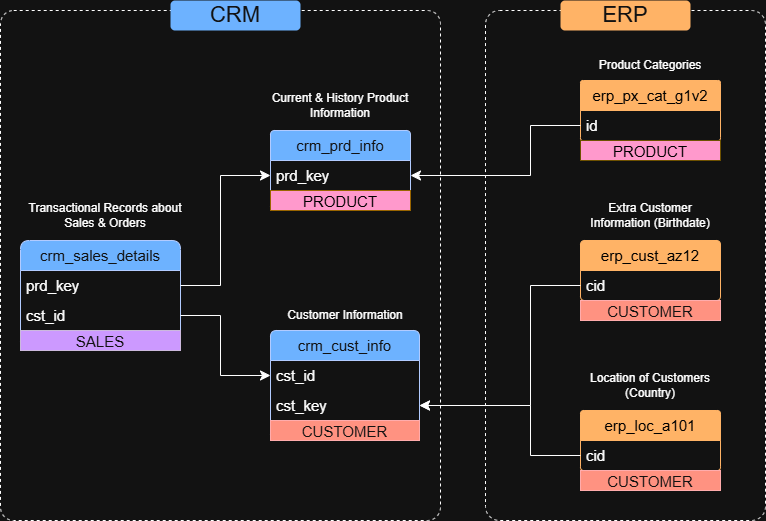

The diagram above was exported from draw.io. Its source (the exported page's mxGraphModel, read from the mxfile embedded in the PNG):
<mxGraphModel dx="1030" dy="562" grid="1" gridSize="10" guides="1" tooltips="1" connect="1" arrows="1" fold="1" page="1" pageScale="1" pageWidth="850" pageHeight="1100" math="0" shadow="0">
  <root>
    <mxCell id="0" />
    <mxCell id="1" parent="0" />
    <mxCell id="UDYUckFOPX2iYtVR3RZh-30" parent="1" style="rounded=1;whiteSpace=wrap;html=1;arcSize=5;dashed=1;fillColor=none;" value="" vertex="1">
      <mxGeometry height="510" width="280" x="505" y="60" as="geometry" />
    </mxCell>
    <mxCell id="UDYUckFOPX2iYtVR3RZh-29" parent="1" style="rounded=1;whiteSpace=wrap;html=1;fillColor=none;arcSize=3;dashed=1;" value="" vertex="1">
      <mxGeometry height="510" width="440" x="20" y="60" as="geometry" />
    </mxCell>
    <mxCell id="Y_stP7xE4AYdcguz0jOd-1" parent="1" style="swimlane;fontStyle=0;childLayout=stackLayout;horizontal=1;startSize=30;horizontalStack=0;resizeParent=1;resizeParentMax=0;resizeLast=0;collapsible=1;marginBottom=0;whiteSpace=wrap;html=1;fillColor=#0050ef;fontColor=#ffffff;strokeColor=#001DBC;rounded=1;fontSize=15;arcSize=10;" value="crm_sales_details" vertex="1">
      <mxGeometry height="110" width="160" x="40" y="290" as="geometry" />
    </mxCell>
    <mxCell id="Y_stP7xE4AYdcguz0jOd-2" parent="Y_stP7xE4AYdcguz0jOd-1" style="text;strokeColor=none;fillColor=none;align=left;verticalAlign=middle;spacingLeft=4;spacingRight=4;overflow=hidden;points=[[0,0.5],[1,0.5]];portConstraint=eastwest;rotatable=0;whiteSpace=wrap;html=1;fontSize=15;" value="prd_key" vertex="1">
      <mxGeometry height="30" width="160" y="30" as="geometry" />
    </mxCell>
    <mxCell id="UDYUckFOPX2iYtVR3RZh-1" parent="Y_stP7xE4AYdcguz0jOd-1" style="text;strokeColor=none;fillColor=none;align=left;verticalAlign=middle;spacingLeft=4;spacingRight=4;overflow=hidden;points=[[0,0.5],[1,0.5]];portConstraint=eastwest;rotatable=0;whiteSpace=wrap;html=1;fontSize=15;" value="cst_id" vertex="1">
      <mxGeometry height="30" width="160" y="60" as="geometry" />
    </mxCell>
    <mxCell id="R27xIdabm4NFE8Wu2PlQ-8" parent="Y_stP7xE4AYdcguz0jOd-1" style="text;html=1;strokeColor=#432D57;fillColor=light-dark(#76608A,#CC99FF);align=center;verticalAlign=middle;whiteSpace=wrap;overflow=hidden;fontColor=#ffffff;fontSize=15;fontStyle=0" value="&lt;span&gt;&lt;font&gt;SALES&lt;/font&gt;&lt;/span&gt;" vertex="1">
      <mxGeometry height="20" width="160" y="90" as="geometry" />
    </mxCell>
    <mxCell id="UDYUckFOPX2iYtVR3RZh-2" parent="1" style="swimlane;fontStyle=0;childLayout=stackLayout;horizontal=1;startSize=30;horizontalStack=0;resizeParent=1;resizeParentMax=0;resizeLast=0;collapsible=1;marginBottom=0;whiteSpace=wrap;html=1;rounded=1;fillColor=#0050ef;fontColor=#ffffff;strokeColor=#001DBC;fontSize=15;arcSize=5;" value="crm_prd_info" vertex="1">
      <mxGeometry height="80" width="140" x="290" y="180" as="geometry" />
    </mxCell>
    <mxCell id="UDYUckFOPX2iYtVR3RZh-3" parent="UDYUckFOPX2iYtVR3RZh-2" style="text;strokeColor=none;fillColor=none;align=left;verticalAlign=middle;spacingLeft=4;spacingRight=4;overflow=hidden;points=[[0,0.5],[1,0.5]];portConstraint=eastwest;rotatable=0;whiteSpace=wrap;html=1;fontSize=15;" value="prd_key" vertex="1">
      <mxGeometry height="30" width="140" y="30" as="geometry" />
    </mxCell>
    <mxCell id="R27xIdabm4NFE8Wu2PlQ-9" parent="UDYUckFOPX2iYtVR3RZh-2" style="text;html=1;strokeColor=#d79b00;fillColor=light-dark(#FFE6CC,#FF99CC);align=center;verticalAlign=middle;whiteSpace=wrap;overflow=hidden;fontColor=light-dark(#000000,#000000);fontSize=15;" value="&lt;font&gt;PRODUCT&lt;/font&gt;" vertex="1">
      <mxGeometry height="20" width="140" y="60" as="geometry" />
    </mxCell>
    <mxCell id="UDYUckFOPX2iYtVR3RZh-6" parent="1" style="swimlane;fontStyle=0;childLayout=stackLayout;horizontal=1;startSize=30;horizontalStack=0;resizeParent=1;resizeParentMax=0;resizeLast=0;collapsible=1;marginBottom=0;whiteSpace=wrap;html=1;fillColor=#0050ef;fontColor=#ffffff;strokeColor=#001DBC;rounded=1;fontSize=15;arcSize=7;" value="crm_cust_info" vertex="1">
      <mxGeometry height="110" width="149" x="290" y="380" as="geometry" />
    </mxCell>
    <mxCell id="UDYUckFOPX2iYtVR3RZh-7" parent="UDYUckFOPX2iYtVR3RZh-6" style="text;strokeColor=none;fillColor=none;align=left;verticalAlign=middle;spacingLeft=4;spacingRight=4;overflow=hidden;points=[[0,0.5],[1,0.5]];portConstraint=eastwest;rotatable=0;whiteSpace=wrap;html=1;fontSize=15;" value="cst_id" vertex="1">
      <mxGeometry height="30" width="149" y="30" as="geometry" />
    </mxCell>
    <mxCell id="UDYUckFOPX2iYtVR3RZh-10" parent="UDYUckFOPX2iYtVR3RZh-6" style="text;strokeColor=none;fillColor=none;align=left;verticalAlign=middle;spacingLeft=4;spacingRight=4;overflow=hidden;points=[[0,0.5],[1,0.5]];portConstraint=eastwest;rotatable=0;whiteSpace=wrap;html=1;fontSize=15;" value="cst_key" vertex="1">
      <mxGeometry height="30" width="149" y="60" as="geometry" />
    </mxCell>
    <mxCell id="R27xIdabm4NFE8Wu2PlQ-10" parent="UDYUckFOPX2iYtVR3RZh-6" style="text;html=1;strokeColor=#B20000;fillColor=#e51400;align=center;verticalAlign=middle;whiteSpace=wrap;overflow=hidden;fontColor=#ffffff;fontSize=15;" value="CUSTOMER" vertex="1">
      <mxGeometry height="20" width="149" y="90" as="geometry" />
    </mxCell>
    <mxCell id="UDYUckFOPX2iYtVR3RZh-11" edge="1" parent="1" source="Y_stP7xE4AYdcguz0jOd-2" style="edgeStyle=elbowEdgeStyle;elbow=horizontal;endArrow=classic;html=1;curved=0;rounded=0;endSize=8;startSize=8;fontSize=12;exitX=1;exitY=0.5;exitDx=0;exitDy=0;" value="">
      <mxGeometry height="50" relative="1" width="50" as="geometry">
        <Array as="points">
          <mxPoint x="240" y="250" />
        </Array>
        <mxPoint x="200" y="330" as="sourcePoint" />
        <mxPoint x="290" y="225" as="targetPoint" />
      </mxGeometry>
    </mxCell>
    <mxCell id="UDYUckFOPX2iYtVR3RZh-12" edge="1" parent="1" source="UDYUckFOPX2iYtVR3RZh-1" style="edgeStyle=elbowEdgeStyle;elbow=horizontal;endArrow=classic;html=1;curved=0;rounded=0;endSize=8;startSize=8;fontSize=12;exitX=1;exitY=0.5;exitDx=0;exitDy=0;" value="">
      <mxGeometry height="50" relative="1" width="50" as="geometry">
        <Array as="points">
          <mxPoint x="240" y="410" />
        </Array>
        <mxPoint x="200" y="330" as="sourcePoint" />
        <mxPoint x="290" y="425" as="targetPoint" />
      </mxGeometry>
    </mxCell>
    <mxCell id="UDYUckFOPX2iYtVR3RZh-17" parent="1" style="swimlane;fontStyle=0;childLayout=stackLayout;horizontal=1;startSize=30;horizontalStack=0;resizeParent=1;resizeParentMax=0;resizeLast=0;collapsible=1;marginBottom=0;whiteSpace=wrap;html=1;gradientColor=none;fillColor=light-dark(#A0522D,#FFB366);strokeColor=light-dark(#BD7000,#FFB366);rounded=1;fontSize=15;arcSize=3;" value="&lt;font style=&quot;color: light-dark(rgb(0, 0, 0), rgb(0, 0, 0));&quot;&gt;erp_px_cat_g1v2&lt;/font&gt;" vertex="1">
      <mxGeometry height="60" width="140" x="600" y="130" as="geometry" />
    </mxCell>
    <mxCell id="UDYUckFOPX2iYtVR3RZh-18" parent="UDYUckFOPX2iYtVR3RZh-17" style="text;strokeColor=none;fillColor=none;align=left;verticalAlign=middle;spacingLeft=4;spacingRight=4;overflow=hidden;points=[[0,0.5],[1,0.5]];portConstraint=eastwest;rotatable=0;whiteSpace=wrap;html=1;fontSize=15;" value="id" vertex="1">
      <mxGeometry height="30" width="140" y="30" as="geometry" />
    </mxCell>
    <mxCell id="UDYUckFOPX2iYtVR3RZh-21" parent="1" style="swimlane;fontStyle=0;childLayout=stackLayout;horizontal=1;startSize=30;horizontalStack=0;resizeParent=1;resizeParentMax=0;resizeLast=0;collapsible=1;marginBottom=0;whiteSpace=wrap;html=1;gradientColor=none;fillColor=light-dark(#A0522D,#FFB366);strokeColor=light-dark(#BD7000,#FFB366);rounded=1;fontColor=light-dark(#000000,#000000);fontSize=15;arcSize=5;" value="erp_cust_az12" vertex="1">
      <mxGeometry height="60" width="140" x="600" y="290" as="geometry" />
    </mxCell>
    <mxCell id="UDYUckFOPX2iYtVR3RZh-22" parent="UDYUckFOPX2iYtVR3RZh-21" style="text;strokeColor=none;fillColor=none;align=left;verticalAlign=middle;spacingLeft=4;spacingRight=4;overflow=hidden;points=[[0,0.5],[1,0.5]];portConstraint=eastwest;rotatable=0;whiteSpace=wrap;html=1;fontSize=15;" value="cid" vertex="1">
      <mxGeometry height="30" width="140" y="30" as="geometry" />
    </mxCell>
    <mxCell id="UDYUckFOPX2iYtVR3RZh-23" parent="1" style="swimlane;fontStyle=0;childLayout=stackLayout;horizontal=1;startSize=30;horizontalStack=0;resizeParent=1;resizeParentMax=0;resizeLast=0;collapsible=1;marginBottom=0;whiteSpace=wrap;html=1;gradientColor=none;fillColor=light-dark(#A0522D,#FFB366);strokeColor=light-dark(#BD7000,#FFB366);rounded=1;fontColor=light-dark(#000000,#000000);fontSize=15;arcSize=4;" value="erp_loc_a101" vertex="1">
      <mxGeometry height="60" width="140" x="600" y="460" as="geometry" />
    </mxCell>
    <mxCell id="UDYUckFOPX2iYtVR3RZh-24" parent="UDYUckFOPX2iYtVR3RZh-23" style="text;strokeColor=none;fillColor=none;align=left;verticalAlign=middle;spacingLeft=4;spacingRight=4;overflow=hidden;points=[[0,0.5],[1,0.5]];portConstraint=eastwest;rotatable=0;whiteSpace=wrap;html=1;fontSize=15;" value="cid" vertex="1">
      <mxGeometry height="30" width="140" y="30" as="geometry" />
    </mxCell>
    <mxCell id="UDYUckFOPX2iYtVR3RZh-26" edge="1" parent="1" source="UDYUckFOPX2iYtVR3RZh-18" style="edgeStyle=elbowEdgeStyle;elbow=horizontal;endArrow=classic;html=1;curved=0;rounded=0;endSize=8;startSize=8;fontSize=12;exitX=0;exitY=0.5;exitDx=0;exitDy=0;entryX=1;entryY=0.5;entryDx=0;entryDy=0;" target="UDYUckFOPX2iYtVR3RZh-3" value="">
      <mxGeometry height="50" relative="1" width="50" as="geometry">
        <Array as="points">
          <mxPoint x="550" y="200" />
        </Array>
        <mxPoint x="520" y="260" as="sourcePoint" />
        <mxPoint x="460" y="220" as="targetPoint" />
      </mxGeometry>
    </mxCell>
    <mxCell id="UDYUckFOPX2iYtVR3RZh-27" edge="1" parent="1" source="UDYUckFOPX2iYtVR3RZh-24" style="edgeStyle=elbowEdgeStyle;elbow=horizontal;endArrow=classic;html=1;curved=0;rounded=0;endSize=8;startSize=8;fontSize=12;exitX=0;exitY=0.5;exitDx=0;exitDy=0;entryX=1;entryY=0.5;entryDx=0;entryDy=0;" target="UDYUckFOPX2iYtVR3RZh-10" value="">
      <mxGeometry height="50" relative="1" width="50" as="geometry">
        <Array as="points">
          <mxPoint x="550" y="490" />
        </Array>
        <mxPoint x="510" y="490" as="sourcePoint" />
        <mxPoint x="460" y="450" as="targetPoint" />
      </mxGeometry>
    </mxCell>
    <mxCell id="UDYUckFOPX2iYtVR3RZh-28" edge="1" parent="1" source="UDYUckFOPX2iYtVR3RZh-22" style="edgeStyle=elbowEdgeStyle;elbow=horizontal;endArrow=classic;html=1;curved=0;rounded=0;endSize=8;startSize=8;fontSize=12;exitX=0;exitY=0.5;exitDx=0;exitDy=0;entryX=1;entryY=0.5;entryDx=0;entryDy=0;" target="UDYUckFOPX2iYtVR3RZh-10" value="">
      <mxGeometry height="50" relative="1" width="50" as="geometry">
        <Array as="points">
          <mxPoint x="550" y="400" />
        </Array>
        <mxPoint x="520" y="490" as="sourcePoint" />
        <mxPoint x="440" y="450" as="targetPoint" />
      </mxGeometry>
    </mxCell>
    <mxCell id="UDYUckFOPX2iYtVR3RZh-31" parent="1" style="text;html=1;whiteSpace=wrap;strokeColor=none;fillColor=#0050ef;align=center;verticalAlign=middle;rounded=1;fontSize=22;fontColor=#ffffff;" value="CRM" vertex="1">
      <mxGeometry height="30" width="130" x="190" y="50" as="geometry" />
    </mxCell>
    <mxCell id="UDYUckFOPX2iYtVR3RZh-32" parent="1" style="text;html=1;whiteSpace=wrap;strokeColor=none;fillColor=light-dark(#A0522D,#FFB366);align=center;verticalAlign=middle;rounded=1;fontSize=22;fontColor=#ffffff;" value="ERP" vertex="1">
      <mxGeometry height="30" width="130" x="580" y="50" as="geometry" />
    </mxCell>
    <mxCell id="R27xIdabm4NFE8Wu2PlQ-1" parent="1" style="text;html=1;whiteSpace=wrap;strokeColor=none;fillColor=none;align=center;verticalAlign=middle;rounded=0;" value="Transactional Records about Sales &amp;amp; Orders" vertex="1">
      <mxGeometry height="30" width="170" x="40" y="250" as="geometry" />
    </mxCell>
    <mxCell id="R27xIdabm4NFE8Wu2PlQ-2" parent="1" style="text;html=1;whiteSpace=wrap;strokeColor=none;fillColor=none;align=center;verticalAlign=middle;rounded=0;" value="Current &amp;amp; History Product Information" vertex="1">
      <mxGeometry height="30" width="160" x="280" y="140" as="geometry" />
    </mxCell>
    <mxCell id="R27xIdabm4NFE8Wu2PlQ-3" parent="1" style="text;html=1;whiteSpace=wrap;strokeColor=none;fillColor=none;align=center;verticalAlign=middle;rounded=0;" value="Customer Information" vertex="1">
      <mxGeometry height="30" width="150" x="290" y="350" as="geometry" />
    </mxCell>
    <mxCell id="R27xIdabm4NFE8Wu2PlQ-4" parent="1" style="text;html=1;whiteSpace=wrap;strokeColor=none;fillColor=none;align=center;verticalAlign=middle;rounded=0;" value="Product Categories" vertex="1">
      <mxGeometry height="30" width="140" x="600" y="100" as="geometry" />
    </mxCell>
    <mxCell id="R27xIdabm4NFE8Wu2PlQ-5" parent="1" style="text;html=1;whiteSpace=wrap;strokeColor=none;fillColor=none;align=center;verticalAlign=middle;rounded=0;" value="Extra Customer Information (Birthdate)" vertex="1">
      <mxGeometry height="30" width="140" x="600" y="250" as="geometry" />
    </mxCell>
    <mxCell id="R27xIdabm4NFE8Wu2PlQ-6" parent="1" style="text;html=1;whiteSpace=wrap;strokeColor=none;fillColor=none;align=center;verticalAlign=middle;rounded=0;" value="Location of Customers (Country)" vertex="1">
      <mxGeometry height="30" width="140" x="600" y="420" as="geometry" />
    </mxCell>
    <mxCell id="R27xIdabm4NFE8Wu2PlQ-11" parent="1" style="text;html=1;strokeColor=#d6b656;fillColor=light-dark(#FFF2CC,#FF99CC);align=center;verticalAlign=middle;whiteSpace=wrap;overflow=hidden;fontSize=15;" value="&lt;font style=&quot;color: light-dark(rgb(0, 0, 0), rgb(0, 0, 0));&quot;&gt;PRODUCT&lt;/font&gt;" vertex="1">
      <mxGeometry height="20" width="140" x="600" y="190" as="geometry" />
    </mxCell>
    <mxCell id="R27xIdabm4NFE8Wu2PlQ-12" parent="1" style="text;html=1;strokeColor=#B20000;fillColor=#e51400;align=center;verticalAlign=middle;whiteSpace=wrap;overflow=hidden;fontColor=#ffffff;fontSize=15;" value="CUSTOMER" vertex="1">
      <mxGeometry height="20" width="140" x="600" y="350" as="geometry" />
    </mxCell>
    <mxCell id="R27xIdabm4NFE8Wu2PlQ-13" parent="1" style="text;html=1;strokeColor=#B20000;fillColor=#e51400;align=center;verticalAlign=middle;whiteSpace=wrap;overflow=hidden;fontColor=#ffffff;fontSize=15;" value="CUSTOMER" vertex="1">
      <mxGeometry height="20" width="140" x="600" y="520" as="geometry" />
    </mxCell>
  </root>
</mxGraphModel>